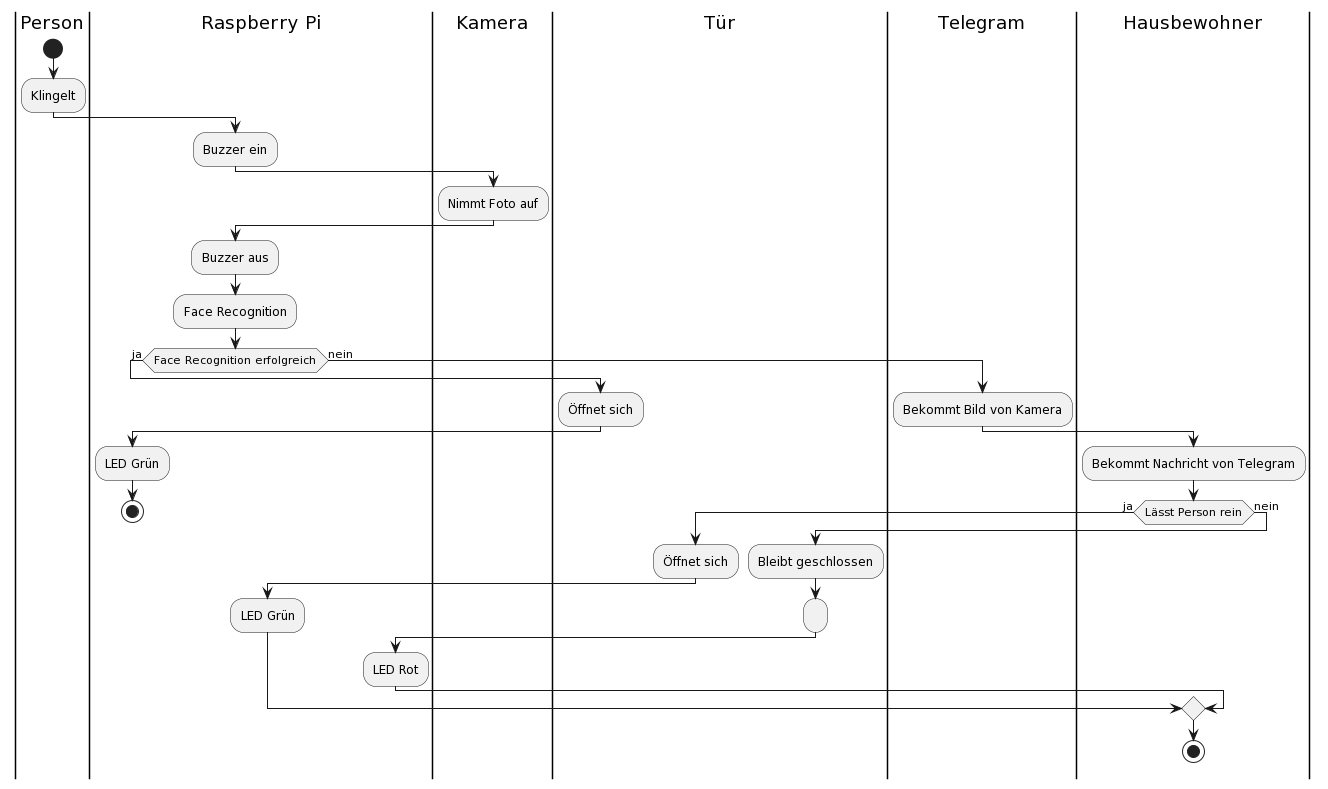

The diagram above was rendered by PlantUML. Its source (embedded in the PNG):
@startuml
|Person|
    start
    :Klingelt;
|Person|

|Raspberry Pi|
:Buzzer ein;
|Raspberry Pi|

|Kamera|
    :Nimmt Foto auf;
|Kamera|

|Raspberry Pi|
    :Buzzer aus;
    :Face Recognition;
    if(Face Recognition erfolgreich) then (ja)
        |Tür|
            :Öffnet sich;
        |Tür|
        |Raspberry Pi|
            :LED Grün;
        |Raspberry Pi|
        stop
    else (nein)
    |Telegram|
        :Bekommt Bild von Kamera;
    |Telegram|

    |Hausbewohner|
        :Bekommt Nachricht von Telegram;
        if(Lässt Person rein) then (ja) 
            |Tür|
                :Öffnet sich;
            |Tür|
            |Raspberry Pi|
                :LED Grün;
            |Raspberry Pi|
        else (nein)
            |Tür|
                :Bleibt geschlossen;
                :;
            |Tür|
            |Raspberry Pi|
                :LED Rot;
            |Raspberry Pi|
        endif
    |Hausbewohner|
    stop
|Raspberry Pi|
@enduml